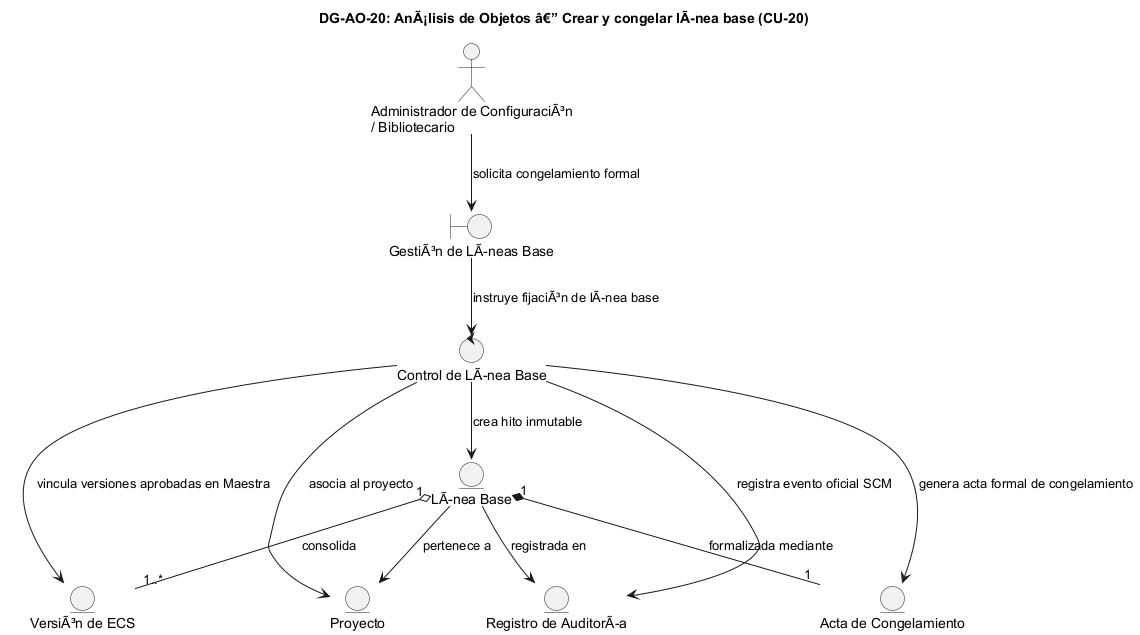

The diagram above was rendered by PlantUML. Its source (embedded in the PNG):
@startuml DG-AO-20
skinparam shadowing false
skinparam roundcorner 8
skinparam defaultFontName Arial

title <b>DG-AO-20: AnÃ¡lisis de Objetos â€” Crear y congelar lÃnea base (CU-20)</b>

actor "Administrador de ConfiguraciÃ³n\n/ Bibliotecario" as ACT

boundary "GestiÃ³n de LÃneas Base" as B
control "Control de LÃnea Base" as C

entity "LÃnea Base" as E_LB
entity "Proyecto" as E_PROY
entity "VersiÃ³n de ECS" as E_VER
entity "Acta de Congelamiento" as E_ACTA
entity "Registro de AuditorÃa" as E_AUD

ACT --> B : "solicita congelamiento formal"
B --> C : "instruye fijaciÃ³n de lÃnea base"
C --> E_LB : "crea hito inmutable"
C --> E_PROY : "asocia al proyecto"
C --> E_VER : "vincula versiones aprobadas en Maestra"
C --> E_ACTA : "genera acta formal de congelamiento"
C --> E_AUD : "registra evento oficial SCM"
E_LB --> E_PROY : "pertenece a"
E_LB "1" o-- "1..*" E_VER : "consolida"
E_LB "1" *-- "1" E_ACTA : "formalizada mediante"
E_LB --> E_AUD : "registrada en"

@enduml